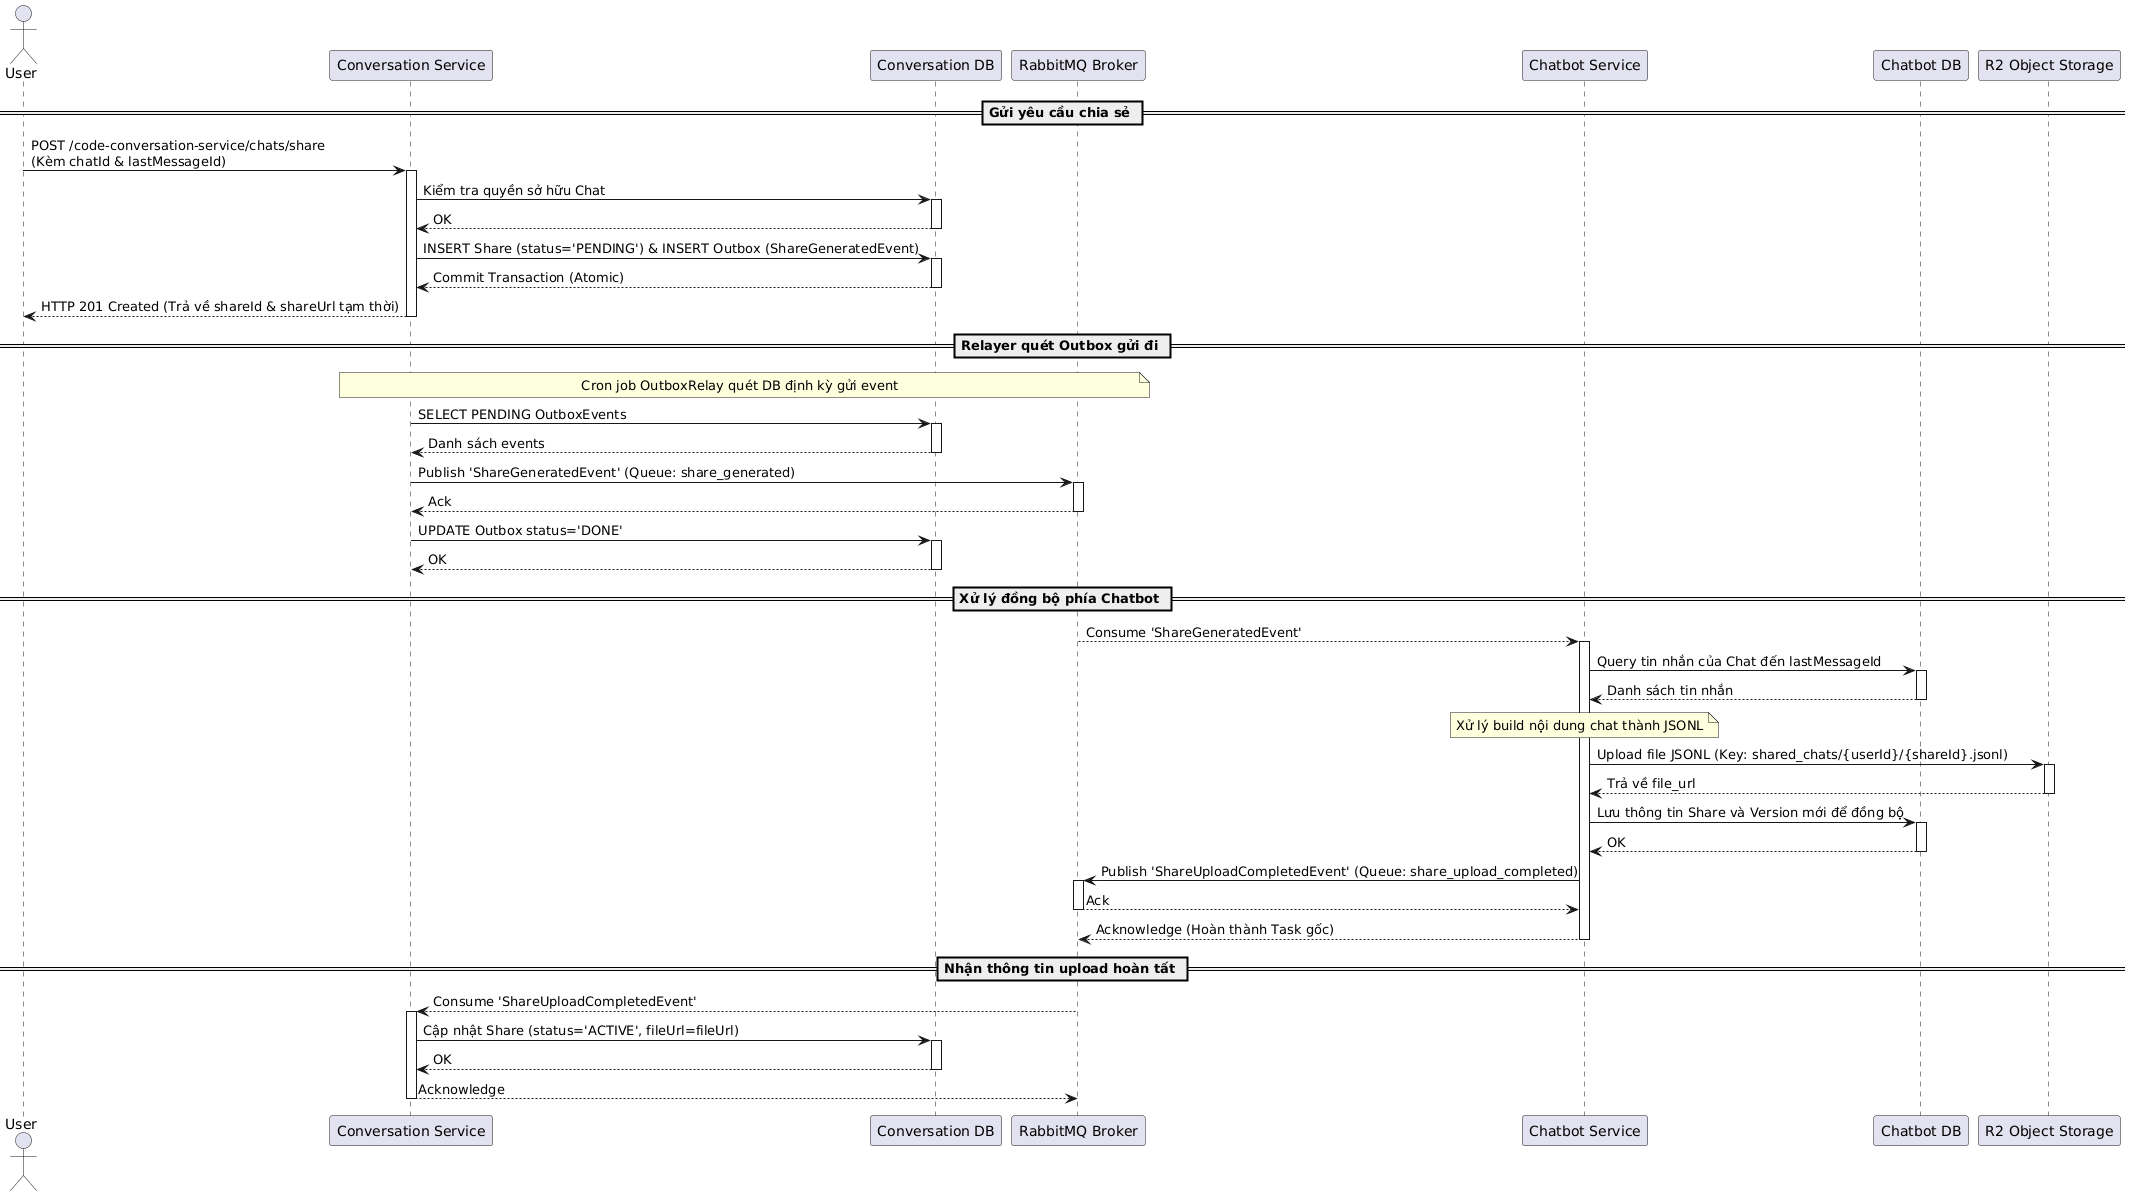

The diagram above was rendered by PlantUML. Its source (embedded in the PNG):
@startuml
actor User as User
participant "Conversation Service" as Conv
participant "Conversation DB" as ConvDB
participant "RabbitMQ Broker" as RabbitMQ
participant "Chatbot Service" as Chatbot
participant "Chatbot DB" as ChatbotDB
participant "R2 Object Storage" as R2

== Gửi yêu cầu chia sẻ ==
User -> Conv: POST /code-conversation-service/chats/share\n(Kèm chatId & lastMessageId)
activate Conv

Conv -> ConvDB: Kiểm tra quyền sở hữu Chat
activate ConvDB
ConvDB --> Conv: OK
deactivate ConvDB

Conv -> ConvDB: INSERT Share (status='PENDING') & INSERT Outbox (ShareGeneratedEvent)
activate ConvDB
ConvDB --> Conv: Commit Transaction (Atomic)
deactivate ConvDB

Conv --> User: HTTP 201 Created (Trả về shareId & shareUrl tạm thời)
deactivate Conv

== Relayer quét Outbox gửi đi ==
note over Conv, RabbitMQ: Cron job OutboxRelay quét DB định kỳ gửi event
Conv -> ConvDB: SELECT PENDING OutboxEvents
activate ConvDB
ConvDB --> Conv: Danh sách events
deactivate ConvDB

Conv -> RabbitMQ: Publish 'ShareGeneratedEvent' (Queue: share_generated)
activate RabbitMQ
RabbitMQ --> Conv: Ack
deactivate RabbitMQ

Conv -> ConvDB: UPDATE Outbox status='DONE'
activate ConvDB
ConvDB --> Conv: OK
deactivate ConvDB

== Xử lý đồng bộ phía Chatbot ==
RabbitMQ --> Chatbot: Consume 'ShareGeneratedEvent'
activate Chatbot

Chatbot -> ChatbotDB: Query tin nhắn của Chat đến lastMessageId
activate ChatbotDB
ChatbotDB --> Chatbot: Danh sách tin nhắn
deactivate ChatbotDB

note over Chatbot: Xử lý build nội dung chat thành JSONL

Chatbot -> R2: Upload file JSONL (Key: shared_chats/{userId}/{shareId}.jsonl)
activate R2
R2 --> Chatbot: Trả về file_url
deactivate R2

Chatbot -> ChatbotDB: Lưu thông tin Share và Version mới để đồng bộ
activate ChatbotDB
ChatbotDB --> Chatbot: OK
deactivate ChatbotDB

Chatbot -> RabbitMQ: Publish 'ShareUploadCompletedEvent' (Queue: share_upload_completed)
activate RabbitMQ
RabbitMQ --> Chatbot: Ack
deactivate RabbitMQ

Chatbot --> RabbitMQ: Acknowledge (Hoàn thành Task gốc)
deactivate Chatbot

== Nhận thông tin upload hoàn tất ==
RabbitMQ --> Conv: Consume 'ShareUploadCompletedEvent'
activate Conv

Conv -> ConvDB: Cập nhật Share (status='ACTIVE', fileUrl=fileUrl)
activate ConvDB
ConvDB --> Conv: OK
deactivate ConvDB

Conv --> RabbitMQ: Acknowledge
deactivate Conv
@enduml